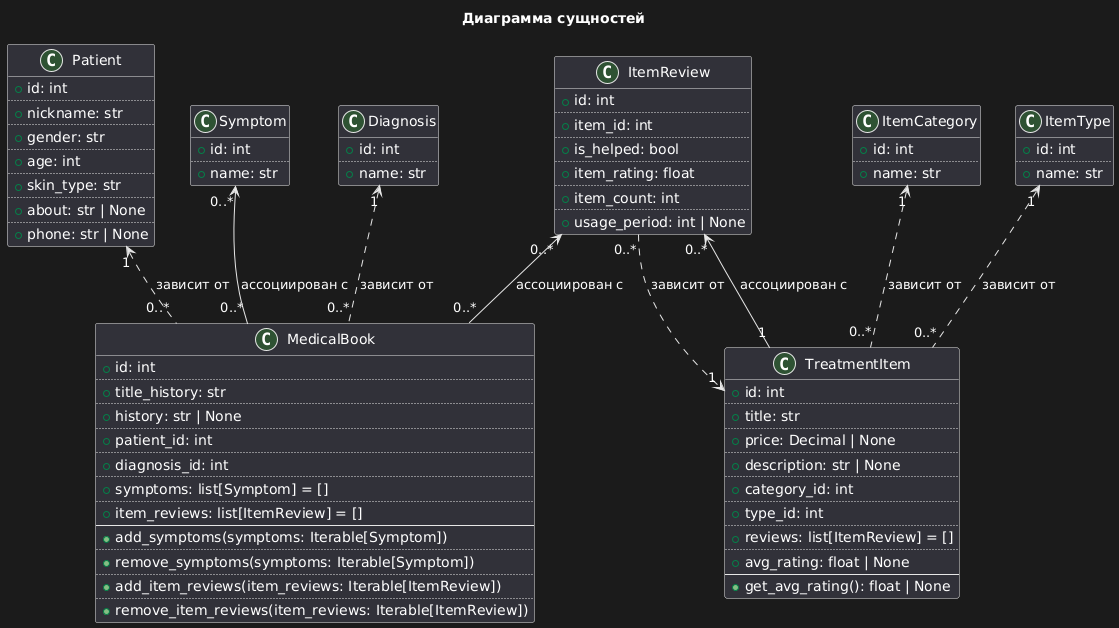

The diagram above was rendered by PlantUML. Its source (embedded in the PNG):
@startuml
title Диаграмма сущностей

class Patient {
  +id: int
  ..
  +nickname: str
  ..
  +gender: str
  ..
  +age: int
  ..
  +skin_type: str
  ..
  +about: str | None
  ..
  +phone: str | None
}

class Symptom {
  +id: int
  ..
  +name: str
}

class Diagnosis {
  +id: int
  ..
  +name: str
}

class ItemCategory {
  +id: int
  ..
  +name: str
}

class ItemType {
  +id: int
  ..
  +name: str
}

class ItemReview {
  +id: int
  ..
  +item_id: int
  ..
  +is_helped: bool
  ..
  +item_rating: float
  ..
  +item_count: int
  ..
  +usage_period: int | None
}

class TreatmentItem {
  +id: int
  ..
  +title: str
  ..
  +price: Decimal | None
  ..
  +description: str | None
  ..
  +category_id: int
  ..
  +type_id: int
  ..
  +reviews: list[ItemReview] = []
  ..
  +avg_rating: float | None
  --
  {method} +get_avg_rating(): float | None
}

class MedicalBook {
  +id: int
  ..
  +title_history: str
  ..
  +history: str | None
  ..
  +patient_id: int
  ..
  +diagnosis_id: int
  ..
  +symptoms: list[Symptom] = []
  ..
  +item_reviews: list[ItemReview] = []
  --
  {method} +add_symptoms(symptoms: Iterable[Symptom])
  ..
  {method} +remove_symptoms(symptoms: Iterable[Symptom])
  ..
  {method} +add_item_reviews(item_reviews: Iterable[ItemReview])
  ..
  {method} +remove_item_reviews(item_reviews: Iterable[ItemReview])
}

Patient "1" <.. "0..*" MedicalBook : зависит от
Diagnosis "1" <.. "0..*" MedicalBook : зависит от
Symptom "0..*" <-- "0..*" MedicalBook : ассоциирован с
ItemReview "0..*" <-- "0..*" MedicalBook : ассоциирован с
ItemReview "0..*" ..> "1" TreatmentItem : зависит от
ItemReview "0..*" <-- "1" TreatmentItem : ассоциирован с
ItemCategory "1" <.. "0..*" TreatmentItem : зависит от
ItemType "1" <.. "0..*" TreatmentItem : зависит от
@enduml